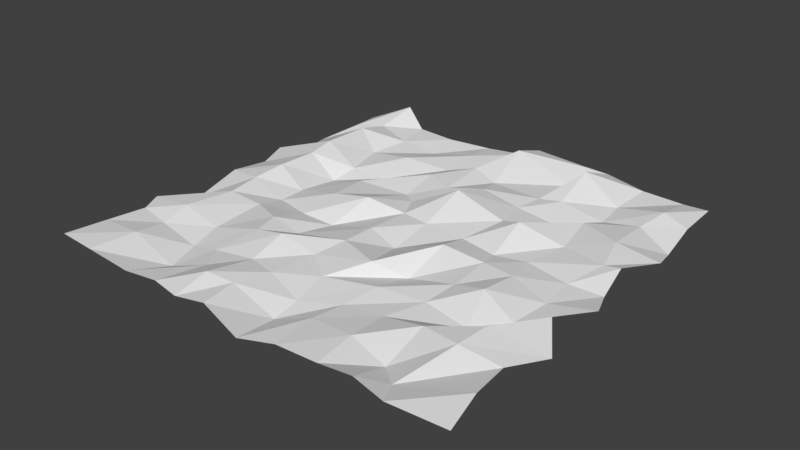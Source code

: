 # Source: spiderWeb.blend  (saved by Blender 2.79.0; exported with 4.5.12 LTS)
import bpy
from mathutils import Matrix  # noqa: F401  (used for matrix-valued properties, if any)

bpy.ops.wm.read_factory_settings(use_empty=True)
scene = bpy.context.scene
scene.name = 'Scene'

# ---- collections
col_collection_1 = bpy.data.collections.new('Collection 1'); scene.collection.children.link(col_collection_1)

# ---- world
world_world = bpy.data.worlds.new('World'); scene.world = world_world
world_world.color = (0.05088, 0.05088, 0.05088)
world_world.use_sun_shadow = False
world_world.sun_shadow_jitter_overblur = 0.0
world_world.cycles.sampling_method = 'MANUAL'

# ---- meshes
me_plane = bpy.data.meshes.new('Plane')
me_plane.from_pydata([(-1.004, -1.004, 0.03836), (1.05, -1.004, 0.01762), (-1.004, 0.9789, -0.04125), (0.9592, 1.007, 0.001448), (-0.9585, 0.8172, -0.01644), (-1.039, 0.6208, -0.06143), (-0.974, 0.4848, -0.02785), (-1.026, 0.2915, 0.001155), (-0.971, 0.1332, -0.006935), (-0.9805, -0.05715, 0.01269), (-0.9784, -0.2784, -0.04401), (-1.034, -0.4868, 0.01288), (-0.9831, -0.5938, 0.01141), (-0.9962, -0.7903, 0.02332), (-0.831, -1.005, 0.02589), (-0.6002, -1.001, 0.003238), (-0.4224, -0.994, 0.02068), (-0.2723, -1.02, 0.01901), (-0.1332, -0.9961, 0.03016), (0.1004, -1.049, -0.003818), (0.2437, -0.9906, -0.0007542), (0.4465, -0.9852, 0.004241), (0.6222, -0.9941, 0.03207), (0.7977, -1.038, 0.0333), (1.01, -0.8102, 0.03814), (0.9682, -0.5943, 0.006644), (1.046, -0.4035, -0.02078), (0.9313, -0.2316, 0.02593), (1.03, -0.06144, 0.009686), (0.9666, 0.09375, -0.0229), (0.9484, 0.2474, 0.03159), (1.02, 0.4474, -0.004974), (0.9833, 0.593, -0.03977), (0.9692, 0.784, 0.00085), (0.8361, 1.013, -0.008041), (0.6295, 1.013, -0.003521), (0.4305, 1.034, 0.01652), (0.3289, 1.021, 0.02557), (0.04563, 1.023, 0.03786), (-0.0367, 1.008, -0.002395), (-0.2444, 1.007, -0.02536), (-0.4563, 0.9644, -0.0194), (-0.6621, 0.9826, -0.02132), (-0.7969, 1.046, 0.05122), (-0.8003, -0.7868, 0.02843), (-0.8256, -0.6186, -0.00394), (-0.8335, -0.4787, 0.03029), (-0.7814, -0.2558, 0.03199), (-0.8005, -0.08844, 0.03708), (-0.7891, 0.07218, 0.05108), (-0.7882, 0.2795, 0.0437), (-0.7998, 0.4182, 0.05738), (-0.8129, 0.6777, 0.04133), (-0.8229, 0.8553, -0.005537), (-0.5535, -0.8056, -0.04249), (-0.6083, -0.6387, -0.03592), (-0.6329, -0.4889, -0.01308), (-0.6217, -0.237, 0.008635), (-0.6307, -0.08986, -0.0288), (-0.6408, 0.05423, -0.03357), (-0.6426, 0.2729, -0.06153), (-0.621, 0.4011, -0.03323), (-0.6721, 0.6067, -0.03315), (-0.6342, 0.8015, -0.02447), (-0.3846, -0.7651, 0.005567), (-0.4658, -0.6389, -0.005551), (-0.4047, -0.4538, 0.03868), (-0.4484, -0.3152, 0.03108), (-0.4464, -0.1369, -0.02039), (-0.418, 0.04342, 0.02158), (-0.4529, 0.2576, -0.001581), (-0.4462, 0.4243, -0.04788), (-0.45, 0.6016, 0.003047), (-0.4393, 0.807, -0.04175), (-0.2734, -0.855, 0.05553), (-0.263, -0.6194, 0.01433), (-0.2661, -0.4461, 0.06214), (-0.3162, -0.3028, -0.01265), (-0.2849, -0.1216, -0.03438), (-0.2425, 0.07224, 0.04605), (-0.2079, 0.3025, -0.01653), (-0.2142, 0.4965, 0.01754), (-0.2294, 0.637, -0.01535), (-0.2301, 0.828, -0.002312), (-0.1625, -0.8187, 0.02887), (-0.1255, -0.6476, 0.0144), (-0.09493, -0.4287, 0.01408), (-0.06311, -0.2746, 0.02822), (-0.07548, -0.09849, 0.0136), (-0.06873, 0.1218, 0.00121), (-0.1352, 0.2489, -0.008224), (-0.0673, 0.4278, 0.0162), (-0.07336, 0.6599, 0.03398), (-0.02757, 0.827, -0.01481), (0.06766, -0.8242, -0.04414), (0.06441, -0.6967, -0.0213), (0.04222, -0.5286, 0.004445), (0.1471, -0.3497, 0.03441), (0.07582, -0.1203, -0.02632), (0.07066, 0.09967, 0.002559), (0.08222, 0.3118, 0.09132), (0.1078, 0.4731, 0.04655), (0.06067, 0.6213, 0.009253), (0.03068, 0.8636, 0.08642), (0.2175, -0.7716, -0.004315), (0.2342, -0.6168, -0.01237), (0.269, -0.4567, 0.009074), (0.2784, -0.2704, -0.03262), (0.2903, -0.06266, 0.04228), (0.2737, 0.09766, -0.001913), (0.3406, 0.2923, 0.02986), (0.2956, 0.475, 0.009589), (0.3142, 0.6179, 0.006949), (0.3333, 0.8548, -0.009984), (0.4298, -0.787, 0.01475), (0.4186, -0.5914, -0.003572), (0.4736, -0.4066, -0.005233), (0.4856, -0.2403, 0.003459), (0.4872, -0.0477, 0.02022), (0.4524, 0.06756, -0.006059), (0.4448, 0.2636, 0.0681), (0.4907, 0.4926, -0.02299), (0.4164, 0.6446, 0.01424), (0.4065, 0.8627, 0.0828), (0.6197, -0.8176, -0.02544), (0.6176, -0.6025, 0.04042), (0.6842, -0.4301, -0.0272), (0.6341, -0.2486, 0.04234), (0.6371, -0.06187, 0.01895), (0.5978, 0.09935, -0.0005941), (0.6538, 0.2949, 0.007203), (0.61, 0.518, 0.01916), (0.6329, 0.6487, -0.02133), (0.6127, 0.8057, -0.01606), (0.734, -0.9182, 0.005561), (0.7995, -0.6376, 0.05585), (0.8097, -0.4777, 0.05587), (0.8109, -0.3058, -0.01183), (0.832, -0.1108, -0.0102), (0.8101, 0.06814, -0.01094), (0.8728, 0.2416, 0.0208), (0.822, 0.4261, 0.03392), (0.8027, 0.6678, 0.004647), (0.8419, 0.811, 0.03152)], [], [(143, 33, 3, 34), (4, 53, 43, 2), (53, 63, 42, 43), (63, 73, 41, 42), (73, 83, 40, 41), (83, 93, 39, 40), (93, 103, 38, 39), (103, 113, 37, 38), (113, 123, 36, 37), (123, 133, 35, 36), (133, 143, 34, 35), (0, 14, 44, 13), (13, 44, 45, 12), (12, 45, 46, 11), (11, 46, 47, 10), (10, 47, 48, 9), (9, 48, 49, 8), (8, 49, 50, 7), (7, 50, 51, 6), (6, 51, 52, 5), (5, 52, 53, 4), (14, 15, 54, 44), (44, 54, 55, 45), (45, 55, 56, 46), (46, 56, 57, 47), (47, 57, 58, 48), (48, 58, 59, 49), (49, 59, 60, 50), (50, 60, 61, 51), (51, 61, 62, 52), (52, 62, 63, 53), (15, 16, 64, 54), (54, 64, 65, 55), (55, 65, 66, 56), (56, 66, 67, 57), (57, 67, 68, 58), (58, 68, 69, 59), (59, 69, 70, 60), (60, 70, 71, 61), (61, 71, 72, 62), (62, 72, 73, 63), (16, 17, 74, 64), (64, 74, 75, 65), (65, 75, 76, 66), (66, 76, 77, 67), (67, 77, 78, 68), (68, 78, 79, 69), (69, 79, 80, 70), (70, 80, 81, 71), (71, 81, 82, 72), (72, 82, 83, 73), (17, 18, 84, 74), (74, 84, 85, 75), (75, 85, 86, 76), (76, 86, 87, 77), (77, 87, 88, 78), (78, 88, 89, 79), (79, 89, 90, 80), (80, 90, 91, 81), (81, 91, 92, 82), (82, 92, 93, 83), (18, 19, 94, 84), (84, 94, 95, 85), (85, 95, 96, 86), (86, 96, 97, 87), (87, 97, 98, 88), (88, 98, 99, 89), (89, 99, 100, 90), (90, 100, 101, 91), (91, 101, 102, 92), (92, 102, 103, 93), (19, 20, 104, 94), (94, 104, 105, 95), (95, 105, 106, 96), (96, 106, 107, 97), (97, 107, 108, 98), (98, 108, 109, 99), (99, 109, 110, 100), (100, 110, 111, 101), (101, 111, 112, 102), (102, 112, 113, 103), (20, 21, 114, 104), (104, 114, 115, 105), (105, 115, 116, 106), (106, 116, 117, 107), (107, 117, 118, 108), (108, 118, 119, 109), (109, 119, 120, 110), (110, 120, 121, 111), (111, 121, 122, 112), (112, 122, 123, 113), (21, 22, 124, 114), (114, 124, 125, 115), (115, 125, 126, 116), (116, 126, 127, 117), (117, 127, 128, 118), (118, 128, 129, 119), (119, 129, 130, 120), (120, 130, 131, 121), (121, 131, 132, 122), (122, 132, 133, 123), (22, 23, 134, 124), (124, 134, 135, 125), (125, 135, 136, 126), (126, 136, 137, 127), (127, 137, 138, 128), (128, 138, 139, 129), (129, 139, 140, 130), (130, 140, 141, 131), (131, 141, 142, 132), (132, 142, 143, 133), (23, 1, 24, 134), (134, 24, 25, 135), (135, 25, 26, 136), (136, 26, 27, 137), (137, 27, 28, 138), (138, 28, 29, 139), (139, 29, 30, 140), (140, 30, 31, 141), (141, 31, 32, 142), (142, 32, 33, 143)])
_uv = me_plane.uv_layers.new(name='UVMap')
_uv.uv.foreach_set('vector', [0.8972, 0.1028, 0.8972, 0.01456, 0.9854, 0.01456, 0.9854, 0.1028, 0.8972, 0.9854, 0.8972, 0.8972, 0.9854, 0.8972, 0.9854, 0.9854, 0.8972, 0.8972, 0.8972, 0.8089, 0.9854, 0.8089, 0.9854, 0.8972, 0.8972, 0.8089, 0.8972, 0.7207, 0.9854, 0.7207, 0.9854, 0.8089, 0.8972, 0.7207, 0.8972, 0.6324, 0.9854, 0.6324, 0.9854, 0.7207, 0.8972, 0.6324, 0.8972, 0.5441, 0.9854, 0.5441, 0.9854, 0.6324, 0.8972, 0.5441, 0.8972, 0.4559, 0.9854, 0.4559, 0.9854, 0.5441, 0.8972, 0.4559, 0.8972, 0.3676, 0.9854, 0.3676, 0.9854, 0.4559, 0.8972, 0.3676, 0.8972, 0.2793, 0.9854, 0.2793, 0.9854, 0.3676, 0.8972, 0.2793, 0.8972, 0.1911, 0.9854, 0.1911, 0.9854, 0.2793, 0.8972, 0.1911, 0.8972, 0.1028, 0.9854, 0.1028, 0.9854, 0.1911, 0.01456, 0.9854, 0.01456, 0.8972, 0.1028, 0.8972, 0.1028, 0.9854, 0.1028, 0.9854, 0.1028, 0.8972, 0.1911, 0.8972, 0.1911, 0.9854, 0.1911, 0.9854, 0.1911, 0.8972, 0.2793, 0.8972, 0.2793, 0.9854, 0.2793, 0.9854, 0.2793, 0.8972, 0.3676, 0.8972, 0.3676, 0.9854, 0.3676, 0.9854, 0.3676, 0.8972, 0.4559, 0.8972, 0.4559, 0.9854, 0.4559, 0.9854, 0.4559, 0.8972, 0.5441, 0.8972, 0.5441, 0.9854, 0.5441, 0.9854, 0.5441, 0.8972, 0.6324, 0.8972, 0.6324, 0.9854, 0.6324, 0.9854, 0.6324, 0.8972, 0.7207, 0.8972, 0.7207, 0.9854, 0.7207, 0.9854, 0.7207, 0.8972, 0.8089, 0.8972, 0.8089, 0.9854, 0.8089, 0.9854, 0.8089, 0.8972, 0.8972, 0.8972, 0.8972, 0.9854, 0.01456, 0.8972, 0.01456, 0.8089, 0.1028, 0.8089, 0.1028, 0.8972, 0.1028, 0.8972, 0.1028, 0.8089, 0.1911, 0.8089, 0.1911, 0.8972, 0.1911, 0.8972, 0.1911, 0.8089, 0.2793, 0.8089, 0.2793, 0.8972, 0.2793, 0.8972, 0.2793, 0.8089, 0.3676, 0.8089, 0.3676, 0.8972, 0.3676, 0.8972, 0.3676, 0.8089, 0.4559, 0.8089, 0.4559, 0.8972, 0.4559, 0.8972, 0.4559, 0.8089, 0.5441, 0.8089, 0.5441, 0.8972, 0.5441, 0.8972, 0.5441, 0.8089, 0.6324, 0.8089, 0.6324, 0.8972, 0.6324, 0.8972, 0.6324, 0.8089, 0.7207, 0.8089, 0.7207, 0.8972, 0.7207, 0.8972, 0.7207, 0.8089, 0.8089, 0.8089, 0.8089, 0.8972, 0.8089, 0.8972, 0.8089, 0.8089, 0.8972, 0.8089, 0.8972, 0.8972, 0.01456, 0.8089, 0.01456, 0.7207, 0.1028, 0.7207, 0.1028, 0.8089, 0.1028, 0.8089, 0.1028, 0.7207, 0.1911, 0.7207, 0.1911, 0.8089, 0.1911, 0.8089, 0.1911, 0.7207, 0.2793, 0.7207, 0.2793, 0.8089, 0.2793, 0.8089, 0.2793, 0.7207, 0.3676, 0.7207, 0.3676, 0.8089, 0.3676, 0.8089, 0.3676, 0.7207, 0.4559, 0.7207, 0.4559, 0.8089, 0.4559, 0.8089, 0.4559, 0.7207, 0.5441, 0.7207, 0.5441, 0.8089, 0.5441, 0.8089, 0.5441, 0.7207, 0.6324, 0.7207, 0.6324, 0.8089, 0.6324, 0.8089, 0.6324, 0.7207, 0.7207, 0.7207, 0.7207, 0.8089, 0.7207, 0.8089, 0.7207, 0.7207, 0.8089, 0.7207, 0.8089, 0.8089, 0.8089, 0.8089, 0.8089, 0.7207, 0.8972, 0.7207, 0.8972, 0.8089, 0.01456, 0.7207, 0.01456, 0.6324, 0.1028, 0.6324, 0.1028, 0.7207, 0.1028, 0.7207, 0.1028, 0.6324, 0.1911, 0.6324, 0.1911, 0.7207, 0.1911, 0.7207, 0.1911, 0.6324, 0.2793, 0.6324, 0.2793, 0.7207, 0.2793, 0.7207, 0.2793, 0.6324, 0.3676, 0.6324, 0.3676, 0.7207, 0.3676, 0.7207, 0.3676, 0.6324, 0.4559, 0.6324, 0.4559, 0.7207, 0.4559, 0.7207, 0.4559, 0.6324, 0.5441, 0.6324, 0.5441, 0.7207, 0.5441, 0.7207, 0.5441, 0.6324, 0.6324, 0.6324, 0.6324, 0.7207, 0.6324, 0.7207, 0.6324, 0.6324, 0.7207, 0.6324, 0.7207, 0.7207, 0.7207, 0.7207, 0.7207, 0.6324, 0.8089, 0.6324, 0.8089, 0.7207, 0.8089, 0.7207, 0.8089, 0.6324, 0.8972, 0.6324, 0.8972, 0.7207, 0.01456, 0.6324, 0.01456, 0.5441, 0.1028, 0.5441, 0.1028, 0.6324, 0.1028, 0.6324, 0.1028, 0.5441, 0.1911, 0.5441, 0.1911, 0.6324, 0.1911, 0.6324, 0.1911, 0.5441, 0.2793, 0.5441, 0.2793, 0.6324, 0.2793, 0.6324, 0.2793, 0.5441, 0.3676, 0.5441, 0.3676, 0.6324, 0.3676, 0.6324, 0.3676, 0.5441, 0.4559, 0.5441, 0.4559, 0.6324, 0.4559, 0.6324, 0.4559, 0.5441, 0.5441, 0.5441, 0.5441, 0.6324, 0.5441, 0.6324, 0.5441, 0.5441, 0.6324, 0.5441, 0.6324, 0.6324, 0.6324, 0.6324, 0.6324, 0.5441, 0.7207, 0.5441, 0.7207, 0.6324, 0.7207, 0.6324, 0.7207, 0.5441, 0.8089, 0.5441, 0.8089, 0.6324, 0.8089, 0.6324, 0.8089, 0.5441, 0.8972, 0.5441, 0.8972, 0.6324, 0.01456, 0.5441, 0.01456, 0.4559, 0.1028, 0.4559, 0.1028, 0.5441, 0.1028, 0.5441, 0.1028, 0.4559, 0.1911, 0.4559, 0.1911, 0.5441, 0.1911, 0.5441, 0.1911, 0.4559, 0.2793, 0.4559, 0.2793, 0.5441, 0.2793, 0.5441, 0.2793, 0.4559, 0.3676, 0.4559, 0.3676, 0.5441, 0.3676, 0.5441, 0.3676, 0.4559, 0.4559, 0.4559, 0.4559, 0.5441, 0.4559, 0.5441, 0.4559, 0.4559, 0.5441, 0.4559, 0.5441, 0.5441, 0.5441, 0.5441, 0.5441, 0.4559, 0.6324, 0.4559, 0.6324, 0.5441, 0.6324, 0.5441, 0.6324, 0.4559, 0.7207, 0.4559, 0.7207, 0.5441, 0.7207, 0.5441, 0.7207, 0.4559, 0.8089, 0.4559, 0.8089, 0.5441, 0.8089, 0.5441, 0.8089, 0.4559, 0.8972, 0.4559, 0.8972, 0.5441, 0.01456, 0.4559, 0.01456, 0.3676, 0.1028, 0.3676, 0.1028, 0.4559, 0.1028, 0.4559, 0.1028, 0.3676, 0.1911, 0.3676, 0.1911, 0.4559, 0.1911, 0.4559, 0.1911, 0.3676, 0.2793, 0.3676, 0.2793, 0.4559, 0.2793, 0.4559, 0.2793, 0.3676, 0.3676, 0.3676, 0.3676, 0.4559, 0.3676, 0.4559, 0.3676, 0.3676, 0.4559, 0.3676, 0.4559, 0.4559, 0.4559, 0.4559, 0.4559, 0.3676, 0.5441, 0.3676, 0.5441, 0.4559, 0.5441, 0.4559, 0.5441, 0.3676, 0.6324, 0.3676, 0.6324, 0.4559, 0.6324, 0.4559, 0.6324, 0.3676, 0.7207, 0.3676, 0.7207, 0.4559, 0.7207, 0.4559, 0.7207, 0.3676, 0.8089, 0.3676, 0.8089, 0.4559, 0.8089, 0.4559, 0.8089, 0.3676, 0.8972, 0.3676, 0.8972, 0.4559, 0.01456, 0.3676, 0.01456, 0.2793, 0.1028, 0.2793, 0.1028, 0.3676, 0.1028, 0.3676, 0.1028, 0.2793, 0.1911, 0.2793, 0.1911, 0.3676, 0.1911, 0.3676, 0.1911, 0.2793, 0.2793, 0.2793, 0.2793, 0.3676, 0.2793, 0.3676, 0.2793, 0.2793, 0.3676, 0.2793, 0.3676, 0.3676, 0.3676, 0.3676, 0.3676, 0.2793, 0.4559, 0.2793, 0.4559, 0.3676, 0.4559, 0.3676, 0.4559, 0.2793, 0.5441, 0.2793, 0.5441, 0.3676, 0.5441, 0.3676, 0.5441, 0.2793, 0.6324, 0.2793, 0.6324, 0.3676, 0.6324, 0.3676, 0.6324, 0.2793, 0.7207, 0.2793, 0.7207, 0.3676, 0.7207, 0.3676, 0.7207, 0.2793, 0.8089, 0.2793, 0.8089, 0.3676, 0.8089, 0.3676, 0.8089, 0.2793, 0.8972, 0.2793, 0.8972, 0.3676, 0.01456, 0.2793, 0.01456, 0.1911, 0.1028, 0.1911, 0.1028, 0.2793, 0.1028, 0.2793, 0.1028, 0.1911, 0.1911, 0.1911, 0.1911, 0.2793, 0.1911, 0.2793, 0.1911, 0.1911, 0.2793, 0.1911, 0.2793, 0.2793, 0.2793, 0.2793, 0.2793, 0.1911, 0.3676, 0.1911, 0.3676, 0.2793, 0.3676, 0.2793, 0.3676, 0.1911, 0.4559, 0.1911, 0.4559, 0.2793, 0.4559, 0.2793, 0.4559, 0.1911, 0.5441, 0.1911, 0.5441, 0.2793, 0.5441, 0.2793, 0.5441, 0.1911, 0.6324, 0.1911, 0.6324, 0.2793, 0.6324, 0.2793, 0.6324, 0.1911, 0.7207, 0.1911, 0.7207, 0.2793, 0.7207, 0.2793, 0.7207, 0.1911, 0.8089, 0.1911, 0.8089, 0.2793, 0.8089, 0.2793, 0.8089, 0.1911, 0.8972, 0.1911, 0.8972, 0.2793, 0.01456, 0.1911, 0.01456, 0.1028, 0.1028, 0.1028, 0.1028, 0.1911, 0.1028, 0.1911, 0.1028, 0.1028, 0.1911, 0.1028, 0.1911, 0.1911, 0.1911, 0.1911, 0.1911, 0.1028, 0.2793, 0.1028, 0.2793, 0.1911, 0.2793, 0.1911, 0.2793, 0.1028, 0.3676, 0.1028, 0.3676, 0.1911, 0.3676, 0.1911, 0.3676, 0.1028, 0.4559, 0.1028, 0.4559, 0.1911, 0.4559, 0.1911, 0.4559, 0.1028, 0.5441, 0.1028, 0.5441, 0.1911, 0.5441, 0.1911, 0.5441, 0.1028, 0.6324, 0.1028, 0.6324, 0.1911, 0.6324, 0.1911, 0.6324, 0.1028, 0.7207, 0.1028, 0.7207, 0.1911, 0.7207, 0.1911, 0.7207, 0.1028, 0.8089, 0.1028, 0.8089, 0.1911, 0.8089, 0.1911, 0.8089, 0.1028, 0.8972, 0.1028, 0.8972, 0.1911, 0.01456, 0.1028, 0.01456, 0.01456, 0.1028, 0.01456, 0.1028, 0.1028, 0.1028, 0.1028, 0.1028, 0.01456, 0.1911, 0.01456, 0.1911, 0.1028, 0.1911, 0.1028, 0.1911, 0.01456, 0.2793, 0.01456, 0.2793, 0.1028, 0.2793, 0.1028, 0.2793, 0.01456, 0.3676, 0.01456, 0.3676, 0.1028, 0.3676, 0.1028, 0.3676, 0.01456, 0.4559, 0.01456, 0.4559, 0.1028, 0.4559, 0.1028, 0.4559, 0.01456, 0.5441, 0.01456, 0.5441, 0.1028, 0.5441, 0.1028, 0.5441, 0.01456, 0.6324, 0.01456, 0.6324, 0.1028, 0.6324, 0.1028, 0.6324, 0.01456, 0.7207, 0.01456, 0.7207, 0.1028, 0.7207, 0.1028, 0.7207, 0.01456, 0.8089, 0.01456, 0.8089, 0.1028, 0.8089, 0.1028, 0.8089, 0.01456, 0.8972, 0.01456, 0.8972, 0.1028])
me_plane.use_remesh_preserve_volume = False
me_plane.use_remesh_preserve_attributes = False
me_plane.use_mirror_vertex_groups = False
me_plane.update()

# ---- objects
ob_plane = bpy.data.objects.new('Plane', me_plane)

# ---- transforms, parenting, visibility, modifiers, constraints
ob_plane.location = (0.0, 0.0, 0.0)
ob_plane.lineart.crease_threshold = 0.0

# ---- collection membership
col_collection_1.objects.link(ob_plane)

# ---- scene / render settings (as saved in the file)
scene.frame_start = 1; scene.frame_end = 250; scene.frame_set(1)
scene.render.engine = 'BLENDER_EEVEE_NEXT'
scene.render.resolution_percentage = 50
scene.render.dither_intensity = 0.0
scene.cycles.use_denoising = False
scene.cycles.samples = 128
scene.cycles.sampling_pattern = 'TABULATED_SOBOL'
scene.cycles.use_adaptive_sampling = False
scene.cycles.use_light_tree = False
scene.cycles.blur_glossy = 0.0
scene.cycles.sample_clamp_indirect = 0.0
scene.view_settings.view_transform = 'Standard'
bpy.context.view_layer.update()

# ---- added for rendering (the .blend has no active camera and no usable light): camera, sun
cam_auto = bpy.data.cameras.new('AutoCamera')
cam_auto.lens = 50.0
cam_auto.sensor_width = 36.0
cam_auto.clip_end = 1000.0
ob_auto_camera = bpy.data.objects.new('AutoCamera', cam_auto)
scene.collection.objects.link(ob_auto_camera)
ob_auto_camera.location = (2.74663, -3.29076, 2.2079)
ob_auto_camera.rotation_euler = (1.09748, -7.21219e-08, 0.694738)
scene.camera = ob_auto_camera
light_auto_sun = bpy.data.lights.new('AutoSun', 'SUN')
light_auto_sun.energy = 3.0
light_auto_sun.angle = 0.0523599
ob_auto_sun = bpy.data.objects.new('AutoSun', light_auto_sun)
scene.collection.objects.link(ob_auto_sun)
ob_auto_sun.rotation_euler = (0.872665, 0.174533, 0.523599)
bpy.context.view_layer.update()
